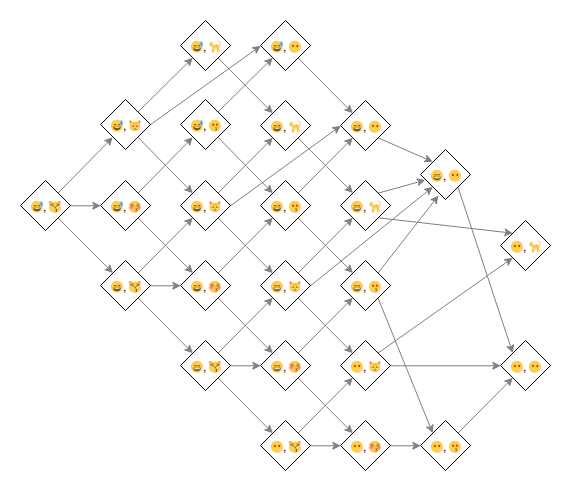

The diagram above was exported from draw.io. Its source (the exported page's mxGraphModel, read from the mxfile embedded in the PNG):
<mxGraphModel dx="1178" dy="850" grid="1" gridSize="10" guides="1" tooltips="1" connect="1" arrows="1" fold="1" page="1" pageScale="1" pageWidth="700" pageHeight="200" math="0" shadow="0">
  <root>
    <mxCell id="0" />
    <mxCell id="1" parent="0" />
    <mxCell id="nEgcFTu6EANpcpcKvdcR-5" style="rounded=0;orthogonalLoop=1;jettySize=auto;html=1;exitX=1;exitY=0;exitDx=0;exitDy=0;entryX=0;entryY=1;entryDx=0;entryDy=0;strokeColor=#808080;" edge="1" parent="1" source="nEgcFTu6EANpcpcKvdcR-2" target="nEgcFTu6EANpcpcKvdcR-8">
      <mxGeometry relative="1" as="geometry">
        <mxPoint x="129.66666666666663" y="-0.3333333333333144" as="targetPoint" />
      </mxGeometry>
    </mxCell>
    <mxCell id="nEgcFTu6EANpcpcKvdcR-75" style="edgeStyle=none;rounded=0;orthogonalLoop=1;jettySize=auto;html=1;exitX=1;exitY=0.5;exitDx=0;exitDy=0;entryX=0;entryY=0.5;entryDx=0;entryDy=0;strokeColor=#808080;" edge="1" parent="1" source="nEgcFTu6EANpcpcKvdcR-2" target="nEgcFTu6EANpcpcKvdcR-7">
      <mxGeometry relative="1" as="geometry" />
    </mxCell>
    <mxCell id="nEgcFTu6EANpcpcKvdcR-76" style="edgeStyle=none;rounded=0;orthogonalLoop=1;jettySize=auto;html=1;exitX=1;exitY=1;exitDx=0;exitDy=0;strokeColor=#808080;" edge="1" parent="1" source="nEgcFTu6EANpcpcKvdcR-2" target="nEgcFTu6EANpcpcKvdcR-6">
      <mxGeometry relative="1" as="geometry" />
    </mxCell>
    <mxCell id="nEgcFTu6EANpcpcKvdcR-2" value="😅, 😽" style="rhombus;whiteSpace=wrap;html=1;strokeWidth=1;" vertex="1" parent="1">
      <mxGeometry x="40" y="-1" width="50" height="50" as="geometry" />
    </mxCell>
    <mxCell id="nEgcFTu6EANpcpcKvdcR-59" style="edgeStyle=none;rounded=0;orthogonalLoop=1;jettySize=auto;html=1;exitX=1;exitY=1;exitDx=0;exitDy=0;entryX=0;entryY=0;entryDx=0;entryDy=0;strokeColor=#808080;" edge="1" parent="1" source="nEgcFTu6EANpcpcKvdcR-6" target="nEgcFTu6EANpcpcKvdcR-9">
      <mxGeometry relative="1" as="geometry" />
    </mxCell>
    <mxCell id="nEgcFTu6EANpcpcKvdcR-60" style="edgeStyle=none;rounded=0;orthogonalLoop=1;jettySize=auto;html=1;exitX=1;exitY=0.5;exitDx=0;exitDy=0;entryX=0;entryY=0.5;entryDx=0;entryDy=0;strokeColor=#808080;" edge="1" parent="1" source="nEgcFTu6EANpcpcKvdcR-6" target="nEgcFTu6EANpcpcKvdcR-14">
      <mxGeometry relative="1" as="geometry" />
    </mxCell>
    <mxCell id="nEgcFTu6EANpcpcKvdcR-61" style="edgeStyle=none;rounded=0;orthogonalLoop=1;jettySize=auto;html=1;exitX=1;exitY=0;exitDx=0;exitDy=0;entryX=0;entryY=1;entryDx=0;entryDy=0;strokeColor=#808080;" edge="1" parent="1" source="nEgcFTu6EANpcpcKvdcR-6" target="nEgcFTu6EANpcpcKvdcR-15">
      <mxGeometry relative="1" as="geometry" />
    </mxCell>
    <mxCell id="nEgcFTu6EANpcpcKvdcR-6" value="😄, 😽" style="rhombus;whiteSpace=wrap;html=1;strokeWidth=1;fillColor=#ffffff;" vertex="1" parent="1">
      <mxGeometry x="120" y="79" width="50" height="50" as="geometry" />
    </mxCell>
    <mxCell id="nEgcFTu6EANpcpcKvdcR-62" style="edgeStyle=none;rounded=0;orthogonalLoop=1;jettySize=auto;html=1;exitX=1;exitY=1;exitDx=0;exitDy=0;strokeColor=#808080;" edge="1" parent="1" source="nEgcFTu6EANpcpcKvdcR-7" target="nEgcFTu6EANpcpcKvdcR-14">
      <mxGeometry relative="1" as="geometry" />
    </mxCell>
    <mxCell id="nEgcFTu6EANpcpcKvdcR-65" style="edgeStyle=none;rounded=0;orthogonalLoop=1;jettySize=auto;html=1;exitX=1;exitY=0;exitDx=0;exitDy=0;entryX=0;entryY=1;entryDx=0;entryDy=0;strokeColor=#808080;" edge="1" parent="1" source="nEgcFTu6EANpcpcKvdcR-7" target="nEgcFTu6EANpcpcKvdcR-64">
      <mxGeometry relative="1" as="geometry" />
    </mxCell>
    <mxCell id="nEgcFTu6EANpcpcKvdcR-7" value="😅, 😚" style="rhombus;whiteSpace=wrap;html=1;strokeWidth=1;fillColor=#ffffff;" vertex="1" parent="1">
      <mxGeometry x="120" y="-1" width="50" height="50" as="geometry" />
    </mxCell>
    <mxCell id="nEgcFTu6EANpcpcKvdcR-68" style="edgeStyle=none;rounded=0;orthogonalLoop=1;jettySize=auto;html=1;exitX=1;exitY=1;exitDx=0;exitDy=0;entryX=0;entryY=0;entryDx=0;entryDy=0;strokeColor=#808080;" edge="1" parent="1" source="nEgcFTu6EANpcpcKvdcR-8" target="nEgcFTu6EANpcpcKvdcR-15">
      <mxGeometry relative="1" as="geometry" />
    </mxCell>
    <mxCell id="nEgcFTu6EANpcpcKvdcR-69" style="edgeStyle=none;rounded=0;orthogonalLoop=1;jettySize=auto;html=1;exitX=1;exitY=0.5;exitDx=0;exitDy=0;entryX=0;entryY=0.5;entryDx=0;entryDy=0;strokeColor=#808080;" edge="1" parent="1" source="nEgcFTu6EANpcpcKvdcR-8" target="nEgcFTu6EANpcpcKvdcR-66">
      <mxGeometry relative="1" as="geometry" />
    </mxCell>
    <mxCell id="nEgcFTu6EANpcpcKvdcR-73" style="edgeStyle=none;rounded=0;orthogonalLoop=1;jettySize=auto;html=1;entryX=0;entryY=1;entryDx=0;entryDy=0;strokeColor=#808080;exitX=1;exitY=0;exitDx=0;exitDy=0;" edge="1" parent="1" source="nEgcFTu6EANpcpcKvdcR-8" target="nEgcFTu6EANpcpcKvdcR-72">
      <mxGeometry relative="1" as="geometry">
        <mxPoint x="170" y="-91" as="sourcePoint" />
      </mxGeometry>
    </mxCell>
    <mxCell id="nEgcFTu6EANpcpcKvdcR-8" value="😅, 🐱" style="rhombus;whiteSpace=wrap;html=1;strokeWidth=1;fillColor=#ffffff;" vertex="1" parent="1">
      <mxGeometry x="120" y="-82" width="50" height="50" as="geometry" />
    </mxCell>
    <mxCell id="nEgcFTu6EANpcpcKvdcR-19" style="edgeStyle=none;rounded=0;orthogonalLoop=1;jettySize=auto;html=1;exitX=1;exitY=1;exitDx=0;exitDy=0;entryX=0;entryY=0;entryDx=0;entryDy=0;strokeColor=#808080;" edge="1" parent="1" source="nEgcFTu6EANpcpcKvdcR-9" target="nEgcFTu6EANpcpcKvdcR-10">
      <mxGeometry relative="1" as="geometry" />
    </mxCell>
    <mxCell id="nEgcFTu6EANpcpcKvdcR-20" style="edgeStyle=none;rounded=0;orthogonalLoop=1;jettySize=auto;html=1;exitX=1;exitY=0.5;exitDx=0;exitDy=0;entryX=0;entryY=0.5;entryDx=0;entryDy=0;strokeColor=#808080;" edge="1" parent="1" source="nEgcFTu6EANpcpcKvdcR-9" target="nEgcFTu6EANpcpcKvdcR-17">
      <mxGeometry relative="1" as="geometry">
        <mxPoint x="265" y="141.66666666666663" as="sourcePoint" />
      </mxGeometry>
    </mxCell>
    <mxCell id="nEgcFTu6EANpcpcKvdcR-21" style="edgeStyle=none;rounded=0;orthogonalLoop=1;jettySize=auto;html=1;exitX=1;exitY=0;exitDx=0;exitDy=0;entryX=0;entryY=1;entryDx=0;entryDy=0;strokeColor=#808080;" edge="1" parent="1" source="nEgcFTu6EANpcpcKvdcR-9" target="nEgcFTu6EANpcpcKvdcR-18">
      <mxGeometry relative="1" as="geometry" />
    </mxCell>
    <mxCell id="nEgcFTu6EANpcpcKvdcR-9" value="&lt;div&gt;😁, 😽&lt;/div&gt;" style="rhombus;whiteSpace=wrap;html=1;strokeWidth=1;fillColor=#ffffff;" vertex="1" parent="1">
      <mxGeometry x="200" y="159" width="50" height="50" as="geometry" />
    </mxCell>
    <mxCell id="nEgcFTu6EANpcpcKvdcR-30" style="edgeStyle=none;rounded=0;orthogonalLoop=1;jettySize=auto;html=1;exitX=1;exitY=0.5;exitDx=0;exitDy=0;entryX=0;entryY=0.5;entryDx=0;entryDy=0;strokeColor=#808080;" edge="1" parent="1" source="nEgcFTu6EANpcpcKvdcR-10" target="nEgcFTu6EANpcpcKvdcR-11">
      <mxGeometry relative="1" as="geometry" />
    </mxCell>
    <mxCell id="nEgcFTu6EANpcpcKvdcR-32" style="edgeStyle=none;rounded=0;orthogonalLoop=1;jettySize=auto;html=1;exitX=1;exitY=0;exitDx=0;exitDy=0;entryX=0;entryY=1;entryDx=0;entryDy=0;strokeColor=#808080;" edge="1" parent="1" source="nEgcFTu6EANpcpcKvdcR-10" target="nEgcFTu6EANpcpcKvdcR-31">
      <mxGeometry relative="1" as="geometry" />
    </mxCell>
    <mxCell id="nEgcFTu6EANpcpcKvdcR-10" value="&lt;div&gt;😶, 😽&lt;/div&gt;" style="rhombus;whiteSpace=wrap;html=1;strokeWidth=1;fillColor=#ffffff;" vertex="1" parent="1">
      <mxGeometry x="280" y="239" width="50" height="50" as="geometry" />
    </mxCell>
    <mxCell id="nEgcFTu6EANpcpcKvdcR-48" style="edgeStyle=none;rounded=0;orthogonalLoop=1;jettySize=auto;html=1;exitX=1;exitY=0.5;exitDx=0;exitDy=0;entryX=0;entryY=0.5;entryDx=0;entryDy=0;strokeColor=#808080;" edge="1" parent="1" source="nEgcFTu6EANpcpcKvdcR-11" target="nEgcFTu6EANpcpcKvdcR-12">
      <mxGeometry relative="1" as="geometry" />
    </mxCell>
    <mxCell id="nEgcFTu6EANpcpcKvdcR-11" value="&lt;div&gt;😶, 😚&lt;/div&gt;" style="rhombus;whiteSpace=wrap;html=1;strokeWidth=1;fillColor=#ffffff;" vertex="1" parent="1">
      <mxGeometry x="360" y="239" width="50" height="50" as="geometry" />
    </mxCell>
    <mxCell id="nEgcFTu6EANpcpcKvdcR-49" style="edgeStyle=none;rounded=0;orthogonalLoop=1;jettySize=auto;html=1;exitX=1;exitY=0;exitDx=0;exitDy=0;entryX=0;entryY=1;entryDx=0;entryDy=0;strokeColor=#808080;" edge="1" parent="1" source="nEgcFTu6EANpcpcKvdcR-12" target="nEgcFTu6EANpcpcKvdcR-13">
      <mxGeometry relative="1" as="geometry" />
    </mxCell>
    <mxCell id="nEgcFTu6EANpcpcKvdcR-12" value="&lt;div&gt;😶, 😗&lt;/div&gt;" style="rhombus;whiteSpace=wrap;html=1;strokeWidth=1;fillColor=#ffffff;" vertex="1" parent="1">
      <mxGeometry x="440" y="239" width="50" height="50" as="geometry" />
    </mxCell>
    <mxCell id="nEgcFTu6EANpcpcKvdcR-13" value="&lt;div&gt;😶, 😶&lt;/div&gt;" style="rhombus;whiteSpace=wrap;html=1;strokeWidth=1;fillColor=#ffffff;" vertex="1" parent="1">
      <mxGeometry x="520" y="159" width="50" height="50" as="geometry" />
    </mxCell>
    <mxCell id="nEgcFTu6EANpcpcKvdcR-22" style="edgeStyle=none;rounded=0;orthogonalLoop=1;jettySize=auto;html=1;exitX=1;exitY=1;exitDx=0;exitDy=0;entryX=0;entryY=0;entryDx=0;entryDy=0;strokeColor=#808080;" edge="1" parent="1" source="nEgcFTu6EANpcpcKvdcR-14" target="nEgcFTu6EANpcpcKvdcR-17">
      <mxGeometry relative="1" as="geometry" />
    </mxCell>
    <mxCell id="nEgcFTu6EANpcpcKvdcR-24" style="edgeStyle=none;rounded=0;orthogonalLoop=1;jettySize=auto;html=1;exitX=1;exitY=0;exitDx=0;exitDy=0;entryX=0;entryY=1;entryDx=0;entryDy=0;strokeColor=#808080;" edge="1" parent="1" source="nEgcFTu6EANpcpcKvdcR-14" target="nEgcFTu6EANpcpcKvdcR-23">
      <mxGeometry relative="1" as="geometry" />
    </mxCell>
    <mxCell id="nEgcFTu6EANpcpcKvdcR-14" value="&lt;div&gt;😄, 😚&lt;/div&gt;" style="rhombus;whiteSpace=wrap;html=1;strokeWidth=1;fillColor=#ffffff;" vertex="1" parent="1">
      <mxGeometry x="200" y="79" width="50" height="50" as="geometry" />
    </mxCell>
    <mxCell id="nEgcFTu6EANpcpcKvdcR-25" style="edgeStyle=none;rounded=0;orthogonalLoop=1;jettySize=auto;html=1;exitX=1;exitY=1;exitDx=0;exitDy=0;entryX=0;entryY=0;entryDx=0;entryDy=0;strokeColor=#808080;" edge="1" parent="1" source="nEgcFTu6EANpcpcKvdcR-15" target="nEgcFTu6EANpcpcKvdcR-18">
      <mxGeometry relative="1" as="geometry" />
    </mxCell>
    <mxCell id="nEgcFTu6EANpcpcKvdcR-28" style="edgeStyle=none;rounded=0;orthogonalLoop=1;jettySize=auto;html=1;entryX=0;entryY=1;entryDx=0;entryDy=0;strokeColor=#808080;exitX=1;exitY=0;exitDx=0;exitDy=0;" edge="1" parent="1" source="nEgcFTu6EANpcpcKvdcR-15" target="nEgcFTu6EANpcpcKvdcR-26">
      <mxGeometry relative="1" as="geometry">
        <mxPoint x="240" y="-1" as="sourcePoint" />
        <mxPoint x="280.2857142857142" y="-53.35714285714289" as="targetPoint" />
      </mxGeometry>
    </mxCell>
    <mxCell id="nEgcFTu6EANpcpcKvdcR-29" style="edgeStyle=none;rounded=0;orthogonalLoop=1;jettySize=auto;html=1;exitX=1;exitY=0.5;exitDx=0;exitDy=0;entryX=0;entryY=0.5;entryDx=0;entryDy=0;strokeColor=#808080;" edge="1" parent="1" source="nEgcFTu6EANpcpcKvdcR-15" target="nEgcFTu6EANpcpcKvdcR-27">
      <mxGeometry relative="1" as="geometry" />
    </mxCell>
    <mxCell id="nEgcFTu6EANpcpcKvdcR-15" value="&lt;div&gt;😄, 🐱&lt;/div&gt;" style="rhombus;whiteSpace=wrap;html=1;strokeWidth=1;fillColor=#ffffff;" vertex="1" parent="1">
      <mxGeometry x="200" y="-1" width="50" height="50" as="geometry" />
    </mxCell>
    <mxCell id="nEgcFTu6EANpcpcKvdcR-35" style="edgeStyle=none;rounded=0;orthogonalLoop=1;jettySize=auto;html=1;exitX=1;exitY=0;exitDx=0;exitDy=0;entryX=0;entryY=1;entryDx=0;entryDy=0;strokeColor=#808080;" edge="1" parent="1" source="nEgcFTu6EANpcpcKvdcR-17" target="nEgcFTu6EANpcpcKvdcR-34">
      <mxGeometry relative="1" as="geometry" />
    </mxCell>
    <mxCell id="nEgcFTu6EANpcpcKvdcR-46" style="edgeStyle=none;rounded=0;orthogonalLoop=1;jettySize=auto;html=1;exitX=1;exitY=1;exitDx=0;exitDy=0;strokeColor=#808080;entryX=0;entryY=0;entryDx=0;entryDy=0;" edge="1" parent="1" source="nEgcFTu6EANpcpcKvdcR-17" target="nEgcFTu6EANpcpcKvdcR-11">
      <mxGeometry relative="1" as="geometry">
        <mxPoint x="448" y="234.5" as="targetPoint" />
      </mxGeometry>
    </mxCell>
    <mxCell id="nEgcFTu6EANpcpcKvdcR-17" value="&lt;div&gt;😁, 😚&lt;/div&gt;" style="rhombus;whiteSpace=wrap;html=1;strokeWidth=1;fillColor=#ffffff;" vertex="1" parent="1">
      <mxGeometry x="280" y="159" width="50" height="50" as="geometry" />
    </mxCell>
    <mxCell id="nEgcFTu6EANpcpcKvdcR-41" style="edgeStyle=none;rounded=0;orthogonalLoop=1;jettySize=auto;html=1;exitX=1;exitY=1;exitDx=0;exitDy=0;entryX=0;entryY=0;entryDx=0;entryDy=0;strokeColor=#808080;" edge="1" parent="1" source="nEgcFTu6EANpcpcKvdcR-18" target="nEgcFTu6EANpcpcKvdcR-31">
      <mxGeometry relative="1" as="geometry" />
    </mxCell>
    <mxCell id="nEgcFTu6EANpcpcKvdcR-42" style="edgeStyle=none;rounded=0;orthogonalLoop=1;jettySize=auto;html=1;entryX=0;entryY=1;entryDx=0;entryDy=0;strokeColor=#808080;exitX=1;exitY=0;exitDx=0;exitDy=0;" edge="1" parent="1" source="nEgcFTu6EANpcpcKvdcR-18" target="nEgcFTu6EANpcpcKvdcR-38">
      <mxGeometry relative="1" as="geometry">
        <mxPoint x="415" y="96.5" as="sourcePoint" />
      </mxGeometry>
    </mxCell>
    <mxCell id="nEgcFTu6EANpcpcKvdcR-43" style="edgeStyle=none;rounded=0;orthogonalLoop=1;jettySize=auto;html=1;exitX=1;exitY=0.5;exitDx=0;exitDy=0;entryX=0;entryY=1;entryDx=0;entryDy=0;strokeColor=#808080;" edge="1" parent="1" source="nEgcFTu6EANpcpcKvdcR-18" target="nEgcFTu6EANpcpcKvdcR-36">
      <mxGeometry relative="1" as="geometry" />
    </mxCell>
    <mxCell id="nEgcFTu6EANpcpcKvdcR-18" value="&lt;div&gt;😁, 🐱&lt;/div&gt;" style="rhombus;whiteSpace=wrap;html=1;strokeWidth=1;fillColor=#ffffff;" vertex="1" parent="1">
      <mxGeometry x="280" y="79" width="50" height="50" as="geometry" />
    </mxCell>
    <mxCell id="nEgcFTu6EANpcpcKvdcR-44" style="edgeStyle=none;rounded=0;orthogonalLoop=1;jettySize=auto;html=1;exitX=1;exitY=1;exitDx=0;exitDy=0;strokeColor=#808080;" edge="1" parent="1" source="nEgcFTu6EANpcpcKvdcR-23" target="nEgcFTu6EANpcpcKvdcR-34">
      <mxGeometry relative="1" as="geometry" />
    </mxCell>
    <mxCell id="nEgcFTu6EANpcpcKvdcR-45" style="edgeStyle=none;rounded=0;orthogonalLoop=1;jettySize=auto;html=1;exitX=1;exitY=0;exitDx=0;exitDy=0;entryX=0;entryY=1;entryDx=0;entryDy=0;strokeColor=#808080;" edge="1" parent="1" source="nEgcFTu6EANpcpcKvdcR-23" target="nEgcFTu6EANpcpcKvdcR-27">
      <mxGeometry relative="1" as="geometry" />
    </mxCell>
    <mxCell id="nEgcFTu6EANpcpcKvdcR-23" value="&lt;div&gt;😄, 😗&lt;/div&gt;" style="rhombus;whiteSpace=wrap;html=1;strokeWidth=1;fillColor=#ffffff;" vertex="1" parent="1">
      <mxGeometry x="280" y="-1" width="50" height="50" as="geometry" />
    </mxCell>
    <mxCell id="nEgcFTu6EANpcpcKvdcR-39" style="edgeStyle=none;rounded=0;orthogonalLoop=1;jettySize=auto;html=1;exitX=1;exitY=1;exitDx=0;exitDy=0;strokeColor=#808080;" edge="1" parent="1" source="nEgcFTu6EANpcpcKvdcR-26" target="nEgcFTu6EANpcpcKvdcR-38">
      <mxGeometry relative="1" as="geometry" />
    </mxCell>
    <mxCell id="nEgcFTu6EANpcpcKvdcR-26" value="&lt;div&gt;😄, 🐈&lt;/div&gt;" style="rhombus;whiteSpace=wrap;html=1;strokeWidth=1;fillColor=#ffffff;" vertex="1" parent="1">
      <mxGeometry x="280" y="-81" width="50" height="50" as="geometry" />
    </mxCell>
    <mxCell id="nEgcFTu6EANpcpcKvdcR-37" style="edgeStyle=none;rounded=0;orthogonalLoop=1;jettySize=auto;html=1;exitX=1;exitY=1;exitDx=0;exitDy=0;entryX=0;entryY=0;entryDx=0;entryDy=0;strokeColor=#808080;" edge="1" parent="1" source="nEgcFTu6EANpcpcKvdcR-27" target="nEgcFTu6EANpcpcKvdcR-36">
      <mxGeometry relative="1" as="geometry" />
    </mxCell>
    <mxCell id="nEgcFTu6EANpcpcKvdcR-27" value="&lt;div&gt;😄, 😶&lt;/div&gt;" style="rhombus;whiteSpace=wrap;html=1;strokeWidth=1;fillColor=#ffffff;" vertex="1" parent="1">
      <mxGeometry x="360" y="-81" width="50" height="50" as="geometry" />
    </mxCell>
    <mxCell id="nEgcFTu6EANpcpcKvdcR-51" style="edgeStyle=none;rounded=0;orthogonalLoop=1;jettySize=auto;html=1;exitX=1;exitY=0.5;exitDx=0;exitDy=0;entryX=0;entryY=0.5;entryDx=0;entryDy=0;strokeColor=#808080;" edge="1" parent="1" source="nEgcFTu6EANpcpcKvdcR-31" target="nEgcFTu6EANpcpcKvdcR-13">
      <mxGeometry relative="1" as="geometry" />
    </mxCell>
    <mxCell id="nEgcFTu6EANpcpcKvdcR-52" style="edgeStyle=none;rounded=0;orthogonalLoop=1;jettySize=auto;html=1;exitX=1;exitY=0;exitDx=0;exitDy=0;entryX=0;entryY=1;entryDx=0;entryDy=0;strokeColor=#808080;" edge="1" parent="1" source="nEgcFTu6EANpcpcKvdcR-31" target="nEgcFTu6EANpcpcKvdcR-50">
      <mxGeometry relative="1" as="geometry" />
    </mxCell>
    <mxCell id="nEgcFTu6EANpcpcKvdcR-31" value="&lt;div&gt;😶, 🐱&lt;/div&gt;" style="rhombus;whiteSpace=wrap;html=1;strokeWidth=1;fillColor=#ffffff;" vertex="1" parent="1">
      <mxGeometry x="360" y="159" width="50" height="50" as="geometry" />
    </mxCell>
    <mxCell id="nEgcFTu6EANpcpcKvdcR-53" style="edgeStyle=none;rounded=0;orthogonalLoop=1;jettySize=auto;html=1;exitX=1;exitY=1;exitDx=0;exitDy=0;entryX=0;entryY=0;entryDx=0;entryDy=0;strokeColor=#808080;" edge="1" parent="1" source="nEgcFTu6EANpcpcKvdcR-34" target="nEgcFTu6EANpcpcKvdcR-12">
      <mxGeometry relative="1" as="geometry" />
    </mxCell>
    <mxCell id="nEgcFTu6EANpcpcKvdcR-55" style="edgeStyle=none;rounded=0;orthogonalLoop=1;jettySize=auto;html=1;exitX=1;exitY=0;exitDx=0;exitDy=0;entryX=0.36;entryY=0.92;entryDx=0;entryDy=0;strokeColor=#808080;entryPerimeter=0;" edge="1" parent="1" source="nEgcFTu6EANpcpcKvdcR-34" target="nEgcFTu6EANpcpcKvdcR-36">
      <mxGeometry relative="1" as="geometry">
        <mxPoint x="547.6666666666667" y="80.5" as="targetPoint" />
      </mxGeometry>
    </mxCell>
    <mxCell id="nEgcFTu6EANpcpcKvdcR-34" value="&lt;div&gt;😁, 😗&lt;/div&gt;" style="rhombus;whiteSpace=wrap;html=1;strokeWidth=1;fillColor=#ffffff;" vertex="1" parent="1">
      <mxGeometry x="360" y="79" width="50" height="50" as="geometry" />
    </mxCell>
    <mxCell id="nEgcFTu6EANpcpcKvdcR-58" style="edgeStyle=none;rounded=0;orthogonalLoop=1;jettySize=auto;html=1;exitX=1;exitY=1;exitDx=0;exitDy=0;strokeColor=#808080;entryX=0;entryY=0;entryDx=0;entryDy=0;" edge="1" parent="1" source="nEgcFTu6EANpcpcKvdcR-36" target="nEgcFTu6EANpcpcKvdcR-13">
      <mxGeometry relative="1" as="geometry" />
    </mxCell>
    <mxCell id="nEgcFTu6EANpcpcKvdcR-36" value="&lt;div&gt;😁, 😶&lt;/div&gt;" style="rhombus;whiteSpace=wrap;html=1;strokeWidth=1;fillColor=#ffffff;" vertex="1" parent="1">
      <mxGeometry x="440" y="-32" width="50" height="50" as="geometry" />
    </mxCell>
    <mxCell id="nEgcFTu6EANpcpcKvdcR-56" style="edgeStyle=none;rounded=0;orthogonalLoop=1;jettySize=auto;html=1;exitX=1;exitY=0;exitDx=0;exitDy=0;entryX=0.093;entryY=0.607;entryDx=0;entryDy=0;strokeColor=#808080;entryPerimeter=0;" edge="1" parent="1" source="nEgcFTu6EANpcpcKvdcR-38" target="nEgcFTu6EANpcpcKvdcR-36">
      <mxGeometry relative="1" as="geometry">
        <mxPoint x="535" y="68.16666666666663" as="targetPoint" />
      </mxGeometry>
    </mxCell>
    <mxCell id="nEgcFTu6EANpcpcKvdcR-70" style="edgeStyle=none;rounded=0;orthogonalLoop=1;jettySize=auto;html=1;exitX=1;exitY=1;exitDx=0;exitDy=0;entryX=0;entryY=0;entryDx=0;entryDy=0;strokeColor=#808080;" edge="1" parent="1" source="nEgcFTu6EANpcpcKvdcR-38" target="nEgcFTu6EANpcpcKvdcR-50">
      <mxGeometry relative="1" as="geometry" />
    </mxCell>
    <mxCell id="nEgcFTu6EANpcpcKvdcR-38" value="&lt;div&gt;😁, 🐈&lt;/div&gt;" style="rhombus;whiteSpace=wrap;html=1;strokeWidth=1;fillColor=#ffffff;" vertex="1" parent="1">
      <mxGeometry x="360" y="-1" width="50" height="50" as="geometry" />
    </mxCell>
    <mxCell id="nEgcFTu6EANpcpcKvdcR-50" value="&lt;div&gt;😶, 🐈&lt;/div&gt;" style="rhombus;whiteSpace=wrap;html=1;strokeWidth=1;fillColor=#ffffff;" vertex="1" parent="1">
      <mxGeometry x="520" y="39" width="50" height="50" as="geometry" />
    </mxCell>
    <mxCell id="nEgcFTu6EANpcpcKvdcR-67" style="edgeStyle=none;rounded=0;orthogonalLoop=1;jettySize=auto;html=1;exitX=1;exitY=0;exitDx=0;exitDy=0;entryX=0;entryY=1;entryDx=0;entryDy=0;strokeColor=#808080;" edge="1" parent="1" source="nEgcFTu6EANpcpcKvdcR-64" target="nEgcFTu6EANpcpcKvdcR-66">
      <mxGeometry relative="1" as="geometry" />
    </mxCell>
    <mxCell id="nEgcFTu6EANpcpcKvdcR-71" style="edgeStyle=none;rounded=0;orthogonalLoop=1;jettySize=auto;html=1;exitX=1;exitY=1;exitDx=0;exitDy=0;entryX=0;entryY=0;entryDx=0;entryDy=0;strokeColor=#808080;" edge="1" parent="1" source="nEgcFTu6EANpcpcKvdcR-64" target="nEgcFTu6EANpcpcKvdcR-23">
      <mxGeometry relative="1" as="geometry" />
    </mxCell>
    <mxCell id="nEgcFTu6EANpcpcKvdcR-64" value="😅, 😗" style="rhombus;whiteSpace=wrap;html=1;strokeWidth=1;fillColor=#ffffff;" vertex="1" parent="1">
      <mxGeometry x="200" y="-82" width="50" height="50" as="geometry" />
    </mxCell>
    <mxCell id="nEgcFTu6EANpcpcKvdcR-77" style="edgeStyle=none;rounded=0;orthogonalLoop=1;jettySize=auto;html=1;exitX=1;exitY=1;exitDx=0;exitDy=0;entryX=0;entryY=0;entryDx=0;entryDy=0;strokeColor=#808080;" edge="1" parent="1" source="nEgcFTu6EANpcpcKvdcR-66" target="nEgcFTu6EANpcpcKvdcR-27">
      <mxGeometry relative="1" as="geometry" />
    </mxCell>
    <mxCell id="nEgcFTu6EANpcpcKvdcR-66" value="😅, 😶" style="rhombus;whiteSpace=wrap;html=1;strokeWidth=1;fillColor=#ffffff;" vertex="1" parent="1">
      <mxGeometry x="280" y="-161" width="50" height="50" as="geometry" />
    </mxCell>
    <mxCell id="nEgcFTu6EANpcpcKvdcR-74" style="edgeStyle=none;rounded=0;orthogonalLoop=1;jettySize=auto;html=1;exitX=1;exitY=1;exitDx=0;exitDy=0;entryX=0;entryY=0;entryDx=0;entryDy=0;strokeColor=#808080;" edge="1" parent="1" source="nEgcFTu6EANpcpcKvdcR-72" target="nEgcFTu6EANpcpcKvdcR-26">
      <mxGeometry relative="1" as="geometry" />
    </mxCell>
    <mxCell id="nEgcFTu6EANpcpcKvdcR-72" value="&lt;div&gt;😅, 🐈&lt;/div&gt;" style="rhombus;whiteSpace=wrap;html=1;strokeWidth=1;fillColor=#ffffff;" vertex="1" parent="1">
      <mxGeometry x="200" y="-161" width="50" height="50" as="geometry" />
    </mxCell>
  </root>
</mxGraphModel>